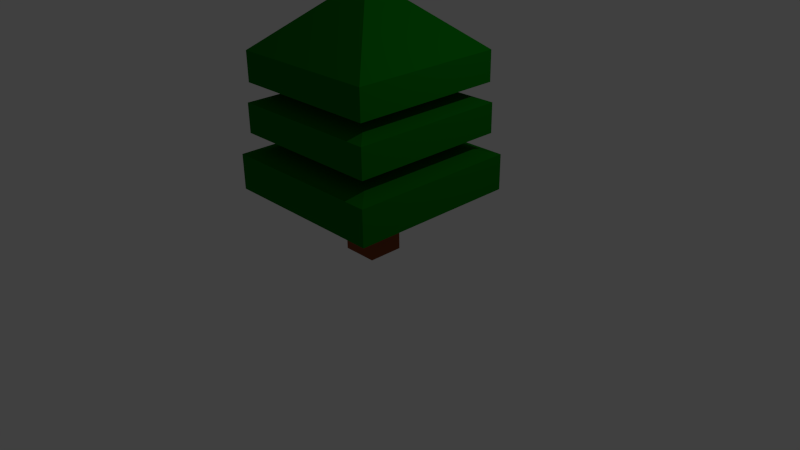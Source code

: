 # Source: tree1.blend  (saved by Blender 2.75.0; exported with 4.5.12 LTS)
import bpy
from mathutils import Matrix  # noqa: F401  (used for matrix-valued properties, if any)

bpy.ops.wm.read_factory_settings(use_empty=True)
scene = bpy.context.scene
scene.name = 'Scene'

# ---- collections
col_collection_1 = bpy.data.collections.new('Collection 1'); scene.collection.children.link(col_collection_1)

# ---- materials (node trees are filled in below, after node groups)
mat_material = bpy.data.materials.new('Material')
mat_material.alpha_threshold = 0.0
mat_material.use_transparent_shadow = False
mat_material.roughness = 0.5
mat_material.line_color = (0.0, 0.0, 0.0, 1.0)
mat_trees = bpy.data.materials.new('Trees')
mat_trees.alpha_threshold = 0.0
mat_trees.use_transparent_shadow = False
mat_trees.preview_render_type = 'CUBE'
mat_trees.diffuse_color = (0.002433, 0.1626, 0.003559, 1.0)
mat_trees.specular_color = (0.0, 1.0, 0.009973)
mat_trees.roughness = 0.5
mat_wood = bpy.data.materials.new('Wood')
mat_wood.alpha_threshold = 0.0
mat_wood.use_transparent_shadow = False
mat_wood.diffuse_color = (0.2529, 0.06764, 0.02075, 1.0)
mat_wood.roughness = 0.5

# ---- material node trees

# ---- world
world_world = bpy.data.worlds.new('World'); scene.world = world_world
world_world.color = (0.05088, 0.05088, 0.05088)
world_world.use_sun_shadow = False
world_world.sun_shadow_jitter_overblur = 0.0
world_world.cycles.sampling_method = 'MANUAL'
world_world.cycles.sample_map_resolution = 256

# ---- cameras
cam_camera = bpy.data.cameras.new('Camera')
cam_camera.clip_end = 100.0
cam_camera.lens = 35.0
cam_camera.sensor_width = 32.0
cam_camera.sensor_height = 18.0
cam_camera.ortho_scale = 7.314
cam_camera.dof.focus_distance = 0.0
cam_camera.dof.aperture_fstop = 128.0

# ---- lights
light_lamp = bpy.data.lights.new('Lamp', 'POINT')
light_lamp.transmission_factor = 0.0
light_lamp.cutoff_distance = 30.0
light_lamp.energy = 100.0
light_lamp.shadow_buffer_clip_start = 1.001
light_lamp.shadow_soft_size = 0.1
light_lamp.shadow_maximum_resolution = 0.006
light_lamp.use_absolute_resolution = True
light_lamp.cycles.use_multiple_importance_sampling = False

# ---- meshes
me_cube = bpy.data.meshes.new('Cube')
me_cube.from_pydata([(0.2351, 0.2351, -6.75), (0.2351, 0.2351, -4.931), (0.2351, -0.2351, -4.931), (-0.2351, 0.2351, -4.931), (-0.2351, -0.2351, -4.931), (-1.112, -1.112, -5.066), (-0.239, -0.239, -0.2121), (-0.239, 0.239, -0.2121), (0.239, -0.239, -0.2121), (1.112, 1.112, -5.066), (1.112, -1.112, -5.066), (-1.112, 1.112, -5.066), (0.239, 0.239, -0.2121), (-1.112, -1.112, -4.125), (-1.112, 1.112, -4.125), (1.112, -1.112, -4.125), (1.112, 1.112, -4.125), (0.2012, 0.2012, -3.633), (0.2012, -0.2012, -3.633), (-0.2012, 0.2012, -3.633), (-0.2012, -0.2012, -3.633), (-0.2012, -0.2012, -3.507), (-0.2012, 0.2012, -3.507), (0.2012, -0.2012, -3.507), (0.2012, 0.2012, -3.507), (1.024, 1.024, -3.572), (1.024, -1.024, -3.572), (-1.024, 1.024, -3.572), (-1.024, -1.024, -3.572), (-1.024, -1.024, -2.793), (-1.024, 1.024, -2.793), (1.024, -1.024, -2.793), (1.024, 1.024, -2.793), (0.1715, 0.1715, -2.124), (0.1715, -0.1715, -2.124), (-0.1715, 0.1715, -2.124), (-0.1715, -0.1715, -2.124), (-0.1715, -0.1715, -1.481), (-0.1715, 0.1715, -1.481), (0.1715, -0.1715, -1.481), (0.1715, 0.1715, -1.481), (1.0, 1.0, -1.508), (1.0, 1.0, -2.288), (1.0, -1.0, -1.508), (1.0, -1.0, -2.288), (-1.0, 1.0, -1.508), (-1.0, 1.0, -2.288), (-1.0, -1.0, -1.508), (-1.0, -1.0, -2.288), (0.2351, -0.2351, -6.75), (-0.2351, 0.2351, -6.75), (-0.2351, -0.2351, -6.75)], [], [(48, 46, 38, 37), (40, 39, 34, 33), (38, 40, 33, 35), (34, 36, 29, 31), (42, 44, 39, 40), (30, 32, 25, 27), (46, 42, 40, 38), (37, 38, 35, 36), (39, 37, 36, 34), (44, 48, 37, 39), (47, 45, 46, 48), (43, 47, 48, 44), (41, 43, 44, 42), (43, 41, 12, 8), (45, 41, 42, 46), (36, 35, 30, 29), (33, 34, 31, 32), (35, 33, 32, 30), (25, 26, 23, 24), (32, 31, 26, 25), (29, 30, 27, 28), (31, 29, 28, 26), (23, 21, 20, 18), (28, 27, 22, 21), (27, 25, 24, 22), (26, 28, 21, 23), (20, 19, 14, 13), (22, 24, 17, 19), (21, 22, 19, 20), (24, 23, 18, 17), (14, 16, 9, 11), (19, 17, 16, 14), (18, 20, 13, 15), (17, 18, 15, 16), (16, 15, 10, 9), (45, 47, 6, 7), (3, 1, 0, 50), (41, 45, 7, 12), (47, 43, 8, 6), (8, 12, 7, 6), (51, 50, 0, 49), (2, 4, 51, 49), (1, 2, 49, 0), (4, 3, 50, 51), (15, 13, 5, 10), (13, 14, 11, 5), (9, 10, 2, 1), (5, 11, 3, 4), (11, 9, 1, 3), (10, 5, 4, 2)])
me_cube.polygons.foreach_set('material_index', [1, 2, 2, 1, 1, 1, 1, 2, 2, 1, 1, 1, 1, 1, 1, 1, 1, 1, 1, 1, 1, 1, 2, 1, 1, 1, 1, 2, 2, 2, 1, 1, 1, 1, 1, 1, 2, 1, 1, 1, 2, 2, 2, 2, 1, 1, 1, 1, 1, 1])
me_cube.materials.append(mat_material)
me_cube.materials.append(mat_trees)
me_cube.materials.append(mat_wood)
me_cube.use_remesh_preserve_volume = False
me_cube.use_remesh_preserve_attributes = False
me_cube.use_mirror_vertex_groups = False
me_cube.update()

# ---- objects
ob_cube = bpy.data.objects.new('Cube', me_cube)
ob_lamp = bpy.data.objects.new('Lamp', light_lamp)
ob_camera = bpy.data.objects.new('Camera', cam_camera)

# ---- transforms, parenting, visibility, modifiers, constraints
ob_cube.location = (0.0, 0.0, 3.411)
ob_cube.scale = (1.0, 1.0, 0.4923)
ob_cube.lock_rotations_4d = False
ob_cube.empty_display_type = 'ARROWS'
ob_cube.lineart.crease_threshold = 0.0
ob_lamp.location = (4.076, 1.005, 5.904)
ob_lamp.rotation_euler = (0.6503, 0.05522, 1.866)
ob_lamp.lock_rotations_4d = False
ob_lamp.empty_display_type = 'ARROWS'
ob_lamp.color = (0.0, 0.0, 0.0, 0.0)
ob_lamp.lineart.crease_threshold = 0.0
ob_camera.location = (7.481, -6.508, 5.344)
ob_camera.rotation_euler = (1.109, 0.01082, 0.8149)
ob_camera.lock_rotations_4d = False
ob_camera.empty_display_type = 'ARROWS'
ob_camera.color = (0.0, 0.0, 0.0, 0.0)
ob_camera.display_type = 'WIRE'
ob_camera.lineart.crease_threshold = 0.0

# ---- collection membership
col_collection_1.objects.link(ob_cube)
col_collection_1.objects.link(ob_lamp)
col_collection_1.objects.link(ob_camera)

# ---- scene / render settings (as saved in the file)
scene.camera = ob_camera
scene.frame_start = 1; scene.frame_end = 250; scene.frame_set(1)
scene.render.engine = 'BLENDER_EEVEE_NEXT'
scene.render.resolution_percentage = 50
scene.render.dither_intensity = 0.0
scene.cycles.use_denoising = False
scene.cycles.samples = 10
scene.cycles.sampling_pattern = 'TABULATED_SOBOL'
scene.cycles.light_sampling_threshold = 0.0
scene.cycles.use_adaptive_sampling = False
scene.cycles.use_light_tree = False
scene.cycles.blur_glossy = 0.0
scene.cycles.pixel_filter_type = 'GAUSSIAN'
scene.cycles.sample_clamp_indirect = 0.0
scene.view_settings.view_transform = 'Standard'
bpy.context.view_layer.update()
